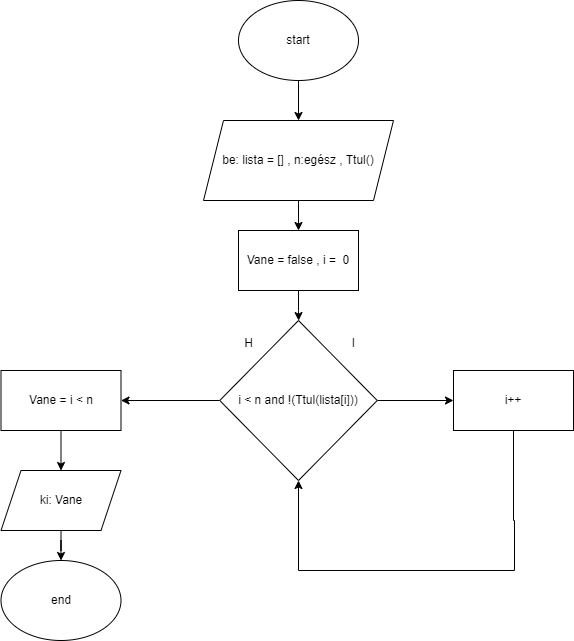

The diagram above was exported from draw.io. Its source (the exported page's mxGraphModel, read from the mxfile embedded in the PNG):
<mxGraphModel dx="1194" dy="610" grid="1" gridSize="10" guides="1" tooltips="1" connect="1" arrows="1" fold="1" page="1" pageScale="1" pageWidth="827" pageHeight="1169" math="0" shadow="0">
  <root>
    <mxCell id="0" />
    <mxCell id="1" parent="0" />
    <mxCell id="fYq1N4mjWW2RGzYLDucV-3" value="" style="edgeStyle=orthogonalEdgeStyle;rounded=0;orthogonalLoop=1;jettySize=auto;html=1;" parent="1" source="fYq1N4mjWW2RGzYLDucV-1" target="fYq1N4mjWW2RGzYLDucV-2" edge="1">
      <mxGeometry relative="1" as="geometry" />
    </mxCell>
    <mxCell id="fYq1N4mjWW2RGzYLDucV-1" value="start" style="ellipse;whiteSpace=wrap;html=1;" parent="1" vertex="1">
      <mxGeometry x="255" y="10" width="120" height="80" as="geometry" />
    </mxCell>
    <mxCell id="fYq1N4mjWW2RGzYLDucV-5" value="" style="edgeStyle=orthogonalEdgeStyle;rounded=0;orthogonalLoop=1;jettySize=auto;html=1;" parent="1" source="fYq1N4mjWW2RGzYLDucV-2" target="fYq1N4mjWW2RGzYLDucV-4" edge="1">
      <mxGeometry relative="1" as="geometry" />
    </mxCell>
    <mxCell id="fYq1N4mjWW2RGzYLDucV-2" value="be: lista = [] , n:egész , Ttul()" style="shape=parallelogram;perimeter=parallelogramPerimeter;whiteSpace=wrap;html=1;fixedSize=1;" parent="1" vertex="1">
      <mxGeometry x="220" y="130" width="190" height="80" as="geometry" />
    </mxCell>
    <mxCell id="fYq1N4mjWW2RGzYLDucV-7" value="" style="edgeStyle=orthogonalEdgeStyle;rounded=0;orthogonalLoop=1;jettySize=auto;html=1;" parent="1" source="fYq1N4mjWW2RGzYLDucV-4" target="fYq1N4mjWW2RGzYLDucV-6" edge="1">
      <mxGeometry relative="1" as="geometry" />
    </mxCell>
    <mxCell id="fYq1N4mjWW2RGzYLDucV-4" value="Vane = false , i =&amp;nbsp; 0" style="whiteSpace=wrap;html=1;" parent="1" vertex="1">
      <mxGeometry x="255" y="240" width="120" height="60" as="geometry" />
    </mxCell>
    <mxCell id="fYq1N4mjWW2RGzYLDucV-10" value="" style="edgeStyle=orthogonalEdgeStyle;rounded=0;orthogonalLoop=1;jettySize=auto;html=1;" parent="1" source="fYq1N4mjWW2RGzYLDucV-6" target="fYq1N4mjWW2RGzYLDucV-9" edge="1">
      <mxGeometry relative="1" as="geometry" />
    </mxCell>
    <mxCell id="fYq1N4mjWW2RGzYLDucV-14" value="" style="edgeStyle=orthogonalEdgeStyle;rounded=0;orthogonalLoop=1;jettySize=auto;html=1;" parent="1" source="fYq1N4mjWW2RGzYLDucV-6" target="fYq1N4mjWW2RGzYLDucV-13" edge="1">
      <mxGeometry relative="1" as="geometry" />
    </mxCell>
    <mxCell id="fYq1N4mjWW2RGzYLDucV-6" value="i &amp;lt; n and !(Ttul(lista[i]))" style="rhombus;whiteSpace=wrap;html=1;" parent="1" vertex="1">
      <mxGeometry x="236.25" y="330" width="157.5" height="160" as="geometry" />
    </mxCell>
    <mxCell id="fYq1N4mjWW2RGzYLDucV-8" value="I" style="text;html=1;align=center;verticalAlign=middle;resizable=0;points=[];autosize=1;strokeColor=none;fillColor=none;" parent="1" vertex="1">
      <mxGeometry x="355" y="338" width="30" height="30" as="geometry" />
    </mxCell>
    <mxCell id="fYq1N4mjWW2RGzYLDucV-11" style="edgeStyle=orthogonalEdgeStyle;rounded=0;orthogonalLoop=1;jettySize=auto;html=1;entryX=0.5;entryY=1;entryDx=0;entryDy=0;" parent="1" source="fYq1N4mjWW2RGzYLDucV-9" target="fYq1N4mjWW2RGzYLDucV-6" edge="1">
      <mxGeometry relative="1" as="geometry">
        <mxPoint x="310" y="580" as="targetPoint" />
        <Array as="points">
          <mxPoint x="530" y="530" />
          <mxPoint x="531" y="530" />
          <mxPoint x="531" y="580" />
          <mxPoint x="315" y="580" />
        </Array>
      </mxGeometry>
    </mxCell>
    <mxCell id="fYq1N4mjWW2RGzYLDucV-9" value="i++" style="whiteSpace=wrap;html=1;" parent="1" vertex="1">
      <mxGeometry x="470" y="380" width="120" height="60" as="geometry" />
    </mxCell>
    <mxCell id="fYq1N4mjWW2RGzYLDucV-12" value="H" style="text;html=1;align=center;verticalAlign=middle;resizable=0;points=[];autosize=1;strokeColor=none;fillColor=none;" parent="1" vertex="1">
      <mxGeometry x="250" y="338" width="30" height="30" as="geometry" />
    </mxCell>
    <mxCell id="fYq1N4mjWW2RGzYLDucV-16" value="" style="edgeStyle=orthogonalEdgeStyle;rounded=0;orthogonalLoop=1;jettySize=auto;html=1;" parent="1" source="fYq1N4mjWW2RGzYLDucV-13" target="fYq1N4mjWW2RGzYLDucV-15" edge="1">
      <mxGeometry relative="1" as="geometry" />
    </mxCell>
    <mxCell id="fYq1N4mjWW2RGzYLDucV-13" value="Vane = i &amp;lt; n" style="whiteSpace=wrap;html=1;" parent="1" vertex="1">
      <mxGeometry x="17.5" y="380" width="120" height="60" as="geometry" />
    </mxCell>
    <mxCell id="fYq1N4mjWW2RGzYLDucV-18" value="" style="edgeStyle=orthogonalEdgeStyle;rounded=0;orthogonalLoop=1;jettySize=auto;html=1;" parent="1" source="fYq1N4mjWW2RGzYLDucV-15" target="fYq1N4mjWW2RGzYLDucV-17" edge="1">
      <mxGeometry relative="1" as="geometry" />
    </mxCell>
    <mxCell id="fYq1N4mjWW2RGzYLDucV-15" value="ki: Vane" style="shape=parallelogram;perimeter=parallelogramPerimeter;whiteSpace=wrap;html=1;fixedSize=1;" parent="1" vertex="1">
      <mxGeometry x="17.5" y="480" width="120" height="60" as="geometry" />
    </mxCell>
    <mxCell id="fYq1N4mjWW2RGzYLDucV-17" value="end" style="ellipse;whiteSpace=wrap;html=1;" parent="1" vertex="1">
      <mxGeometry x="17.5" y="570" width="120" height="80" as="geometry" />
    </mxCell>
  </root>
</mxGraphModel>